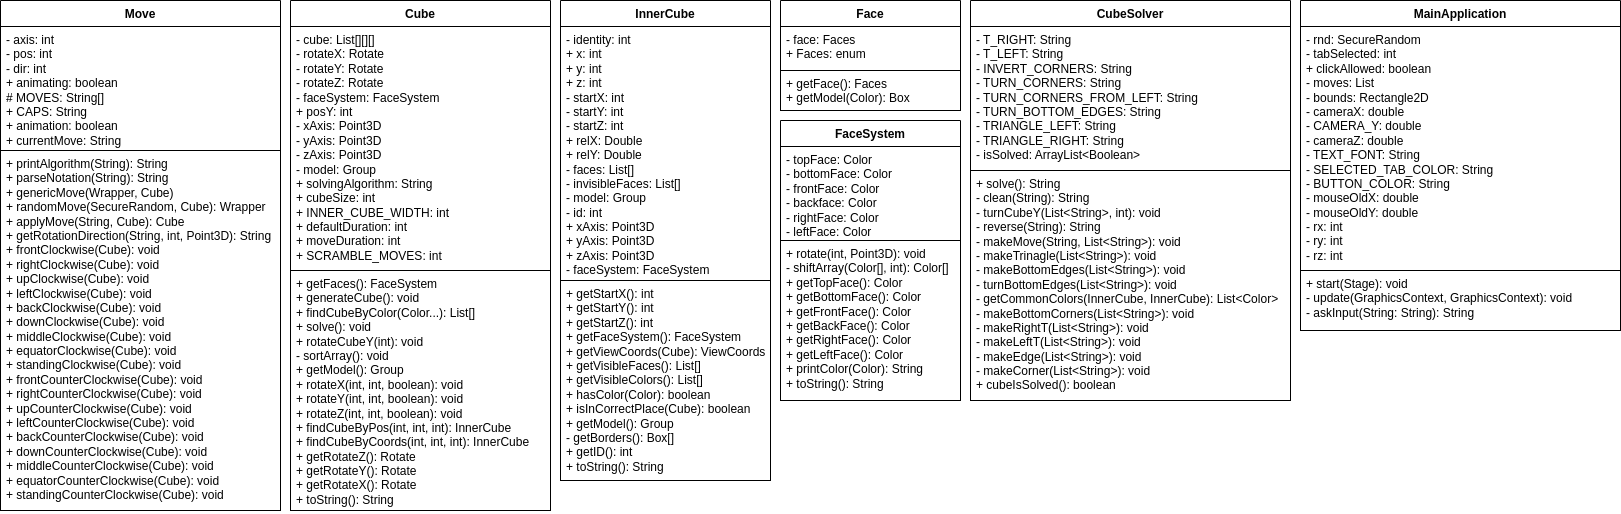

The diagram above was exported from draw.io. Its source (the exported page's mxGraphModel, read from the mxfile embedded in the PNG):
<mxGraphModel dx="1434" dy="843" grid="1" gridSize="10" guides="1" tooltips="1" connect="1" arrows="1" fold="1" page="1" pageScale="1" pageWidth="1700" pageHeight="1100" background="#ffffff" math="0" shadow="0">
  <root>
    <mxCell id="0" />
    <mxCell id="1" parent="0" />
    <mxCell id="BSQUd3hGy79yPFX6qSC1-1" value="Cube" style="swimlane;fontStyle=1;align=center;verticalAlign=top;childLayout=stackLayout;horizontal=1;startSize=26;horizontalStack=0;resizeParent=1;resizeParentMax=0;resizeLast=0;collapsible=1;marginBottom=0;whiteSpace=wrap;html=1;labelBackgroundColor=none;swimlaneLine=1;labelBorderColor=none;fontColor=default;" parent="1" vertex="1">
      <mxGeometry x="300" y="10" width="260" height="510" as="geometry" />
    </mxCell>
    <mxCell id="nvvBbJua7LwvRkt-1PoO-5" value="- cube: List[][][]&lt;br&gt;- rotateX: Rotate&lt;br&gt;- rotateY: Rotate&lt;br&gt;- rotateZ: Rotate&lt;br&gt;- faceSystem: FaceSystem&lt;br&gt;+ posY: int&lt;br&gt;- xAxis: Point3D&lt;br&gt;- yAxis: Point3D&lt;br&gt;- zAxis: Point3D&lt;br&gt;- model: Group&lt;br&gt;+ solvingAlgorithm: String&lt;br&gt;+ cubeSize: int&lt;br&gt;+ INNER_CUBE_WIDTH: int&lt;br&gt;+ defaultDuration: int&lt;br&gt;+ moveDuration: int&lt;br&gt;+ SCRAMBLE_MOVES: int&lt;br&gt;" style="text;strokeColor=default;fillColor=default;align=left;verticalAlign=top;spacingLeft=4;spacingRight=4;overflow=hidden;rotatable=0;points=[[0,0.5],[1,0.5]];portConstraint=eastwest;whiteSpace=wrap;html=1;labelBackgroundColor=none;" parent="BSQUd3hGy79yPFX6qSC1-1" vertex="1">
      <mxGeometry y="26" width="260" height="244" as="geometry" />
    </mxCell>
    <mxCell id="BSQUd3hGy79yPFX6qSC1-4" value="+ getFaces(): FaceSystem&lt;br&gt;+ generateCube(): void&lt;br&gt;+ findCubeByColor(Color...): List[]&lt;br&gt;+ solve(): void&lt;br&gt;+ rotateCubeY(int): void&lt;br&gt;- sortArray(): void&lt;br&gt;+ getModel(): Group&lt;br&gt;+ rotateX(int, int, boolean): void&lt;br&gt;+ rotateY(int, int, boolean): void&lt;br&gt;+ rotateZ(int, int, boolean): void&lt;br&gt;+ findCubeByPos(int, int, int): InnerCube&lt;br&gt;+ findCubeByCoords(int, int, int): InnerCube&lt;br&gt;+ getRotateZ(): Rotate&lt;br&gt;+ getRotateY(): Rotate&lt;br&gt;+ getRotateX(): Rotate&lt;br&gt;+ toString(): String" style="text;strokeColor=default;fillColor=default;align=left;verticalAlign=top;spacingLeft=4;spacingRight=4;overflow=hidden;rotatable=0;points=[[0,0.5],[1,0.5]];portConstraint=eastwest;whiteSpace=wrap;html=1;labelBackgroundColor=none;glass=0;rounded=0;shadow=0;" parent="BSQUd3hGy79yPFX6qSC1-1" vertex="1">
      <mxGeometry y="270" width="260" height="240" as="geometry" />
    </mxCell>
    <mxCell id="BSQUd3hGy79yPFX6qSC1-5" value="Move" style="swimlane;fontStyle=1;align=center;verticalAlign=top;childLayout=stackLayout;horizontal=1;startSize=26;horizontalStack=0;resizeParent=1;resizeParentMax=0;resizeLast=0;collapsible=1;marginBottom=0;whiteSpace=wrap;html=1;labelBackgroundColor=none;swimlaneLine=1;labelBorderColor=none;fontColor=default;" parent="1" vertex="1">
      <mxGeometry x="10" y="10" width="280" height="510" as="geometry" />
    </mxCell>
    <mxCell id="BSQUd3hGy79yPFX6qSC1-6" value="- axis: int&lt;br&gt;- pos: int&lt;br&gt;- dir: int&lt;br&gt;+ animating: boolean&lt;br&gt;# MOVES: String[]&lt;br&gt;+ CAPS: String&lt;br&gt;+ animation: boolean&lt;br&gt;+ currentMove: String" style="text;strokeColor=default;fillColor=default;align=left;verticalAlign=top;spacingLeft=4;spacingRight=4;overflow=hidden;rotatable=0;points=[[0,0.5],[1,0.5]];portConstraint=eastwest;whiteSpace=wrap;html=1;labelBackgroundColor=none;" parent="BSQUd3hGy79yPFX6qSC1-5" vertex="1">
      <mxGeometry y="26" width="280" height="124" as="geometry" />
    </mxCell>
    <mxCell id="BSQUd3hGy79yPFX6qSC1-8" value="+ printAlgorithm(String): String&lt;br&gt;+ parseNotation(String): String&lt;br&gt;+ genericMove(Wrapper, Cube)&lt;br&gt;+ randomMove(SecureRandom, Cube): Wrapper&lt;br&gt;+ applyMove(String, Cube): Cube&lt;br&gt;+ getRotationDirection(String, int, Point3D): String&lt;br&gt;+ frontClockwise&lt;span style=&quot;background-color: initial;&quot;&gt;(Cube): void&lt;br&gt;&lt;/span&gt;+&amp;nbsp;rightClockwise&lt;span style=&quot;background-color: initial;&quot;&gt;(Cube): void&lt;/span&gt;&lt;br&gt;+&amp;nbsp;upClockwise&lt;span style=&quot;background-color: initial;&quot;&gt;(Cube): void&lt;/span&gt;&lt;br&gt;+&amp;nbsp;leftClockwise&lt;span style=&quot;background-color: initial;&quot;&gt;(Cube): void&lt;br&gt;&lt;/span&gt;+&amp;nbsp;backClockwise&lt;span style=&quot;background-color: initial;&quot;&gt;(Cube): void&lt;/span&gt;&lt;br&gt;+&amp;nbsp;downClockwise&lt;span style=&quot;background-color: initial;&quot;&gt;(Cube): void&lt;/span&gt;&lt;br&gt;+&amp;nbsp;middleClockwise&lt;span style=&quot;background-color: initial;&quot;&gt;(Cube): void&lt;br&gt;&lt;/span&gt;+&amp;nbsp;equatorClockwise&lt;span style=&quot;background-color: initial;&quot;&gt;(Cube): void&lt;/span&gt;&lt;br&gt;+&amp;nbsp;standingClockwise&lt;span style=&quot;background-color: initial;&quot;&gt;(Cube): void&lt;br&gt;&lt;/span&gt;+&amp;nbsp;frontCounterClockwise(Cube): void&lt;br style=&quot;border-color: var(--border-color);&quot;&gt;+&amp;nbsp;rightCounterClockwise&lt;span style=&quot;border-color: var(--border-color); background-color: initial;&quot;&gt;(Cube): void&lt;/span&gt;&lt;br style=&quot;border-color: var(--border-color);&quot;&gt;+&amp;nbsp;upCounterClockwise&lt;span style=&quot;border-color: var(--border-color); background-color: initial;&quot;&gt;(Cube): void&lt;/span&gt;&lt;br style=&quot;border-color: var(--border-color);&quot;&gt;+&amp;nbsp;leftCounterClockwise&lt;span style=&quot;border-color: var(--border-color); background-color: initial;&quot;&gt;(Cube): void&lt;br style=&quot;border-color: var(--border-color);&quot;&gt;&lt;/span&gt;+&amp;nbsp;backCounterClockwise&lt;span style=&quot;border-color: var(--border-color); background-color: initial;&quot;&gt;(Cube): void&lt;/span&gt;&lt;br style=&quot;border-color: var(--border-color);&quot;&gt;+&amp;nbsp;downCounterClockwise&lt;span style=&quot;border-color: var(--border-color); background-color: initial;&quot;&gt;(Cube): void&lt;/span&gt;&lt;br style=&quot;border-color: var(--border-color);&quot;&gt;+&amp;nbsp;middleCounterClockwise&lt;span style=&quot;border-color: var(--border-color); background-color: initial;&quot;&gt;(Cube): void&lt;br style=&quot;border-color: var(--border-color);&quot;&gt;&lt;/span&gt;+&amp;nbsp;equatorCounterClockwise&lt;span style=&quot;border-color: var(--border-color); background-color: initial;&quot;&gt;(Cube): void&lt;/span&gt;&lt;br style=&quot;border-color: var(--border-color);&quot;&gt;+&amp;nbsp;standingCounterClockwise&lt;span style=&quot;border-color: var(--border-color); background-color: initial;&quot;&gt;(Cube): void&lt;/span&gt;" style="text;strokeColor=default;fillColor=default;align=left;verticalAlign=top;spacingLeft=4;spacingRight=4;overflow=hidden;rotatable=0;points=[[0,0.5],[1,0.5]];portConstraint=eastwest;whiteSpace=wrap;html=1;labelBackgroundColor=none;glass=0;rounded=0;shadow=0;" parent="BSQUd3hGy79yPFX6qSC1-5" vertex="1">
      <mxGeometry y="150" width="280" height="360" as="geometry" />
    </mxCell>
    <mxCell id="BSQUd3hGy79yPFX6qSC1-14" value="InnerCube" style="swimlane;fontStyle=1;align=center;verticalAlign=top;childLayout=stackLayout;horizontal=1;startSize=26;horizontalStack=0;resizeParent=1;resizeParentMax=0;resizeLast=0;collapsible=1;marginBottom=0;whiteSpace=wrap;html=1;labelBackgroundColor=none;swimlaneLine=1;labelBorderColor=none;fontColor=default;" parent="1" vertex="1">
      <mxGeometry x="570" y="10" width="210" height="480" as="geometry" />
    </mxCell>
    <mxCell id="BSQUd3hGy79yPFX6qSC1-15" value="- identity: int&lt;br&gt;+ x: int&lt;br&gt;+ y: int&lt;br&gt;+ z: int&lt;br&gt;- startX: int&lt;br&gt;- startY: int&lt;br&gt;- startZ: int&lt;br&gt;+ relX: Double&lt;br&gt;+ relY: Double&lt;br&gt;- faces: List[]&lt;br&gt;- invisibleFaces: List[]&lt;br&gt;- model: Group&lt;br&gt;- id: int&lt;br&gt;+ xAxis: Point3D&lt;br&gt;+ yAxis: Point3D&lt;br&gt;+ zAxis: Point3D&lt;br&gt;- faceSystem: FaceSystem" style="text;strokeColor=default;fillColor=default;align=left;verticalAlign=top;spacingLeft=4;spacingRight=4;overflow=hidden;rotatable=0;points=[[0,0.5],[1,0.5]];portConstraint=eastwest;whiteSpace=wrap;html=1;labelBackgroundColor=none;" parent="BSQUd3hGy79yPFX6qSC1-14" vertex="1">
      <mxGeometry y="26" width="210" height="254" as="geometry" />
    </mxCell>
    <mxCell id="BSQUd3hGy79yPFX6qSC1-17" value="+ getStartX(): int&lt;br&gt;+ getStartY(): int&lt;br&gt;+ getStartZ(): int&lt;br&gt;+ getFaceSystem(): FaceSystem&lt;br&gt;+ getViewCoords(Cube): ViewCoords&lt;br&gt;+ getVisibleFaces(): List[]&lt;br&gt;+ getVisibleColors(): List[]&lt;br&gt;+ hasColor(Color): boolean&lt;br&gt;+ isInCorrectPlace(Cube): boolean&lt;br&gt;+ getModel(): Group&lt;br&gt;- getBorders(): Box[]&lt;br&gt;+ getID(): int&lt;br&gt;+ toString(): String&lt;br&gt;&lt;br&gt;" style="text;strokeColor=default;fillColor=default;align=left;verticalAlign=top;spacingLeft=4;spacingRight=4;overflow=hidden;rotatable=0;points=[[0,0.5],[1,0.5]];portConstraint=eastwest;whiteSpace=wrap;html=1;labelBackgroundColor=none;glass=0;rounded=0;shadow=0;" parent="BSQUd3hGy79yPFX6qSC1-14" vertex="1">
      <mxGeometry y="280" width="210" height="200" as="geometry" />
    </mxCell>
    <mxCell id="BSQUd3hGy79yPFX6qSC1-19" value="Face" style="swimlane;fontStyle=1;align=center;verticalAlign=top;childLayout=stackLayout;horizontal=1;startSize=26;horizontalStack=0;resizeParent=1;resizeParentMax=0;resizeLast=0;collapsible=1;marginBottom=0;whiteSpace=wrap;html=1;labelBackgroundColor=none;swimlaneLine=1;labelBorderColor=none;fontColor=default;" parent="1" vertex="1">
      <mxGeometry x="790" y="10" width="180" height="110" as="geometry" />
    </mxCell>
    <mxCell id="BSQUd3hGy79yPFX6qSC1-20" value="- face: Faces&lt;br&gt;+ Faces: enum" style="text;strokeColor=default;fillColor=default;align=left;verticalAlign=top;spacingLeft=4;spacingRight=4;overflow=hidden;rotatable=0;points=[[0,0.5],[1,0.5]];portConstraint=eastwest;whiteSpace=wrap;html=1;labelBackgroundColor=none;" parent="BSQUd3hGy79yPFX6qSC1-19" vertex="1">
      <mxGeometry y="26" width="180" height="44" as="geometry" />
    </mxCell>
    <mxCell id="BSQUd3hGy79yPFX6qSC1-22" value="+ getFace(): Faces&lt;br&gt;+ getModel(Color): Box&lt;br&gt;" style="text;strokeColor=default;fillColor=default;align=left;verticalAlign=top;spacingLeft=4;spacingRight=4;overflow=hidden;rotatable=0;points=[[0,0.5],[1,0.5]];portConstraint=eastwest;whiteSpace=wrap;html=1;labelBackgroundColor=none;glass=0;rounded=0;shadow=0;" parent="BSQUd3hGy79yPFX6qSC1-19" vertex="1">
      <mxGeometry y="70" width="180" height="40" as="geometry" />
    </mxCell>
    <mxCell id="nvvBbJua7LwvRkt-1PoO-1" value="FaceSystem" style="swimlane;fontStyle=1;align=center;verticalAlign=top;childLayout=stackLayout;horizontal=1;startSize=26;horizontalStack=0;resizeParent=1;resizeParentMax=0;resizeLast=0;collapsible=1;marginBottom=0;whiteSpace=wrap;html=1;labelBackgroundColor=none;swimlaneLine=1;labelBorderColor=none;fontColor=default;" parent="1" vertex="1">
      <mxGeometry x="790" y="130" width="180" height="280" as="geometry" />
    </mxCell>
    <mxCell id="nvvBbJua7LwvRkt-1PoO-2" value="- topFace: Color&lt;br&gt;- bottomFace: Color&lt;br&gt;- frontFace: Color&lt;br&gt;- backface: Color&lt;br&gt;- rightFace: Color&lt;br&gt;- leftFace: Color" style="text;strokeColor=default;fillColor=default;align=left;verticalAlign=top;spacingLeft=4;spacingRight=4;overflow=hidden;rotatable=0;points=[[0,0.5],[1,0.5]];portConstraint=eastwest;whiteSpace=wrap;html=1;labelBackgroundColor=none;" parent="nvvBbJua7LwvRkt-1PoO-1" vertex="1">
      <mxGeometry y="26" width="180" height="94" as="geometry" />
    </mxCell>
    <mxCell id="nvvBbJua7LwvRkt-1PoO-4" value="+ rotate(int, Point3D): void&lt;br&gt;- shiftArray(Color[], int): Color[]&lt;br&gt;+ getTopFace(): Color&lt;br&gt;+ getBottomFace(): Color&lt;br&gt;+ getFrontFace(): Color&lt;br&gt;+ getBackFace(): Color&lt;br&gt;+ getRightFace(): Color&lt;br&gt;+ getLeftFace(): Color&lt;br&gt;+ printColor(Color): String&lt;br&gt;+ toString(): String" style="text;strokeColor=default;fillColor=default;align=left;verticalAlign=top;spacingLeft=4;spacingRight=4;overflow=hidden;rotatable=0;points=[[0,0.5],[1,0.5]];portConstraint=eastwest;whiteSpace=wrap;html=1;labelBackgroundColor=none;glass=0;rounded=0;shadow=0;" parent="nvvBbJua7LwvRkt-1PoO-1" vertex="1">
      <mxGeometry y="120" width="180" height="160" as="geometry" />
    </mxCell>
    <mxCell id="nvvBbJua7LwvRkt-1PoO-6" value="CubeSolver" style="swimlane;fontStyle=1;align=center;verticalAlign=top;childLayout=stackLayout;horizontal=1;startSize=26;horizontalStack=0;resizeParent=1;resizeParentMax=0;resizeLast=0;collapsible=1;marginBottom=0;whiteSpace=wrap;html=1;labelBackgroundColor=none;swimlaneLine=1;labelBorderColor=none;fontColor=default;" parent="1" vertex="1">
      <mxGeometry x="980" y="10" width="320" height="400" as="geometry" />
    </mxCell>
    <mxCell id="nvvBbJua7LwvRkt-1PoO-7" value="- T_RIGHT: String&lt;br&gt;- T_LEFT: String&lt;br&gt;- INVERT_CORNERS: String&lt;br&gt;- TURN_CORNERS: String&lt;br&gt;- TURN_CORNERS_FROM_LEFT: String&lt;br&gt;- TURN_BOTTOM_EDGES: String&lt;br&gt;- TRIANGLE_LEFT: String&lt;br&gt;- TRIANGLE_RIGHT: String&lt;br&gt;- isSolved: ArrayList&amp;lt;Boolean&amp;gt;" style="text;strokeColor=default;fillColor=default;align=left;verticalAlign=top;spacingLeft=4;spacingRight=4;overflow=hidden;rotatable=0;points=[[0,0.5],[1,0.5]];portConstraint=eastwest;whiteSpace=wrap;html=1;labelBackgroundColor=none;" parent="nvvBbJua7LwvRkt-1PoO-6" vertex="1">
      <mxGeometry y="26" width="320" height="144" as="geometry" />
    </mxCell>
    <mxCell id="nvvBbJua7LwvRkt-1PoO-8" value="+ solve(): String&lt;br&gt;- clean(String): String&lt;br&gt;- turnCubeY(List&amp;lt;String&amp;gt;, int): void&lt;br&gt;- reverse(String): String&lt;br&gt;- makeMove(String, List&amp;lt;String&amp;gt;): void&lt;br&gt;- makeTrinagle(List&amp;lt;String&amp;gt;): void&lt;br&gt;- makeBottomEdges(List&amp;lt;String&amp;gt;): void&lt;br&gt;- turnBottomEdges(List&amp;lt;String&amp;gt;): void&lt;br&gt;- getCommonColors(InnerCube, InnerCube): List&amp;lt;Color&amp;gt;&lt;br&gt;- makeBottomCorners(List&amp;lt;String&amp;gt;): void&lt;br&gt;- makeRightT(List&amp;lt;String&amp;gt;): void&lt;br&gt;- makeLeftT(List&amp;lt;String&amp;gt;): void&lt;br&gt;- makeEdge(List&amp;lt;String&amp;gt;): void&lt;br&gt;- makeCorner(List&amp;lt;String&amp;gt;): void&lt;br&gt;+ cubeIsSolved(): boolean" style="text;strokeColor=default;fillColor=default;align=left;verticalAlign=top;spacingLeft=4;spacingRight=4;overflow=hidden;rotatable=0;points=[[0,0.5],[1,0.5]];portConstraint=eastwest;whiteSpace=wrap;html=1;labelBackgroundColor=none;glass=0;rounded=0;shadow=0;" parent="nvvBbJua7LwvRkt-1PoO-6" vertex="1">
      <mxGeometry y="170" width="320" height="230" as="geometry" />
    </mxCell>
    <mxCell id="nvvBbJua7LwvRkt-1PoO-9" value="MainApplication" style="swimlane;fontStyle=1;align=center;verticalAlign=top;childLayout=stackLayout;horizontal=1;startSize=26;horizontalStack=0;resizeParent=1;resizeParentMax=0;resizeLast=0;collapsible=1;marginBottom=0;whiteSpace=wrap;html=1;labelBackgroundColor=none;swimlaneLine=1;labelBorderColor=none;fontColor=default;" parent="1" vertex="1">
      <mxGeometry x="1310" y="10" width="320" height="330" as="geometry" />
    </mxCell>
    <mxCell id="nvvBbJua7LwvRkt-1PoO-10" value="- rnd: SecureRandom&lt;br&gt;- tabSelected: int&lt;br&gt;+ clickAllowed: boolean&lt;br&gt;- moves: List&lt;br&gt;- bounds: Rectangle2D&lt;br&gt;- cameraX: double&lt;br&gt;- CAMERA_Y: double&lt;br&gt;- cameraZ: double&lt;br&gt;- TEXT_FONT: String&lt;br&gt;- SELECTED_TAB_COLOR: String&lt;br&gt;- BUTTON_COLOR: String&lt;br&gt;- mouseOldX: double&lt;br&gt;- mouseOldY: double&lt;br&gt;- rx: int&lt;br&gt;- ry: int&lt;br&gt;- rz: int&lt;br&gt;" style="text;strokeColor=default;fillColor=default;align=left;verticalAlign=top;spacingLeft=4;spacingRight=4;overflow=hidden;rotatable=0;points=[[0,0.5],[1,0.5]];portConstraint=eastwest;whiteSpace=wrap;html=1;labelBackgroundColor=none;" parent="nvvBbJua7LwvRkt-1PoO-9" vertex="1">
      <mxGeometry y="26" width="320" height="244" as="geometry" />
    </mxCell>
    <mxCell id="nvvBbJua7LwvRkt-1PoO-11" value="+ start(Stage): void&lt;br&gt;- update(GraphicsContext, GraphicsContext): void&lt;br&gt;- askInput(String: String): String&lt;br&gt;" style="text;strokeColor=default;fillColor=default;align=left;verticalAlign=top;spacingLeft=4;spacingRight=4;overflow=hidden;rotatable=0;points=[[0,0.5],[1,0.5]];portConstraint=eastwest;whiteSpace=wrap;html=1;labelBackgroundColor=none;glass=0;rounded=0;shadow=0;" parent="nvvBbJua7LwvRkt-1PoO-9" vertex="1">
      <mxGeometry y="270" width="320" height="60" as="geometry" />
    </mxCell>
  </root>
</mxGraphModel>